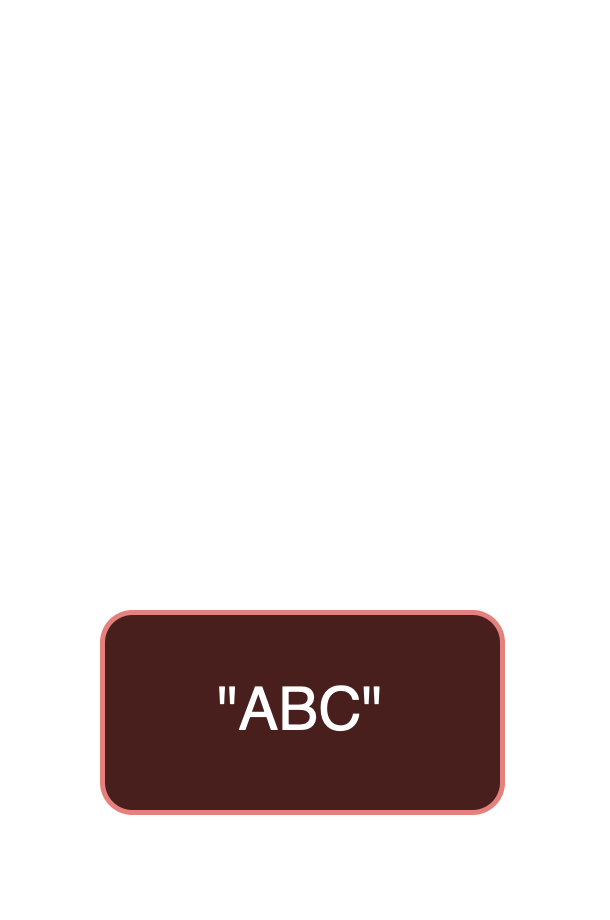

The diagram above was exported from draw.io. Its source (the exported page's mxGraphModel, read from the mxfile embedded in the PNG):
<mxGraphModel dx="1005" dy="642" grid="1" gridSize="10" guides="1" tooltips="1" connect="1" arrows="1" fold="1" page="1" pageScale="1" pageWidth="850" pageHeight="1100" background="none" math="0" shadow="0">
  <root>
    <mxCell id="0" />
    <mxCell id="1" parent="0" />
    <mxCell id="2" value="" style="group" vertex="1" connectable="0" parent="1">
      <mxGeometry x="255" y="50" width="100" height="170" as="geometry" />
    </mxCell>
    <mxCell id="3" value="&quot;ABC&quot;" style="rounded=1;whiteSpace=wrap;html=1;fillColor=#f8cecc;strokeColor=#b85450;" vertex="1" parent="2">
      <mxGeometry x="10" y="120" width="80" height="40" as="geometry" />
    </mxCell>
    <mxCell id="4" value="" style="group" vertex="1" connectable="0" parent="2">
      <mxGeometry width="100" height="170" as="geometry" />
    </mxCell>
    <mxCell id="5" value="" style="endArrow=none;html=1;rounded=0;strokeWidth=5;" edge="1" parent="4">
      <mxGeometry width="50" height="50" relative="1" as="geometry">
        <mxPoint y="170" as="sourcePoint" />
        <mxPoint as="targetPoint" />
      </mxGeometry>
    </mxCell>
    <mxCell id="6" value="" style="endArrow=oval;html=1;rounded=0;strokeWidth=5;startArrow=oval;startFill=1;endFill=1;" edge="1" parent="4">
      <mxGeometry width="50" height="50" relative="1" as="geometry">
        <mxPoint y="170" as="sourcePoint" />
        <mxPoint x="100" y="170" as="targetPoint" />
      </mxGeometry>
    </mxCell>
    <mxCell id="7" value="" style="endArrow=none;html=1;rounded=0;strokeWidth=5;" edge="1" parent="4">
      <mxGeometry width="50" height="50" relative="1" as="geometry">
        <mxPoint x="100" as="sourcePoint" />
        <mxPoint x="100" y="170" as="targetPoint" />
      </mxGeometry>
    </mxCell>
  </root>
</mxGraphModel>